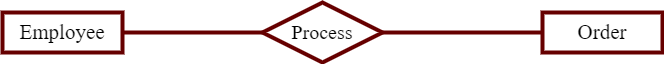

The diagram above was exported from draw.io. Its source (the exported page's mxGraphModel, read from the mxfile embedded in the PNG):
<mxGraphModel dx="1108" dy="563" grid="1" gridSize="10" guides="1" tooltips="1" connect="1" arrows="1" fold="1" page="1" pageScale="1" pageWidth="850" pageHeight="1100" math="0" shadow="0">
  <root>
    <mxCell id="0" />
    <mxCell id="1" parent="0" />
    <mxCell id="kx33jP3QHUa9zg0eXjeU-1" value="&lt;font face=&quot;Times New Roman&quot; style=&quot;font-size: 21px;&quot;&gt;Order&lt;/font&gt;" style="whiteSpace=wrap;html=1;align=center;strokeWidth=4;strokeColor=#660000;" parent="1" vertex="1">
      <mxGeometry x="20" y="200" width="120" height="40" as="geometry" />
    </mxCell>
    <mxCell id="kx33jP3QHUa9zg0eXjeU-2" value="&lt;font face=&quot;Times New Roman&quot; style=&quot;font-size: 21px;&quot;&gt;Order Detail&lt;/font&gt;" style="whiteSpace=wrap;html=1;align=center;strokeWidth=4;strokeColor=#660000;" parent="1" vertex="1">
      <mxGeometry x="560" y="200" width="120" height="40" as="geometry" />
    </mxCell>
    <mxCell id="kx33jP3QHUa9zg0eXjeU-3" style="rounded=0;orthogonalLoop=1;jettySize=auto;html=1;fontSize=18;endArrow=none;endFill=0;strokeWidth=4;strokeColor=#660000;" parent="1" source="kx33jP3QHUa9zg0eXjeU-5" target="kx33jP3QHUa9zg0eXjeU-2" edge="1">
      <mxGeometry relative="1" as="geometry" />
    </mxCell>
    <mxCell id="kx33jP3QHUa9zg0eXjeU-4" style="edgeStyle=none;rounded=0;orthogonalLoop=1;jettySize=auto;html=1;fontSize=18;endArrow=none;endFill=0;strokeWidth=4;strokeColor=#660000;" parent="1" source="kx33jP3QHUa9zg0eXjeU-5" target="kx33jP3QHUa9zg0eXjeU-1" edge="1">
      <mxGeometry relative="1" as="geometry" />
    </mxCell>
    <mxCell id="kx33jP3QHUa9zg0eXjeU-5" value="&lt;font style=&quot;font-size: 21px;&quot; face=&quot;Times New Roman&quot;&gt;Has&lt;/font&gt;" style="shape=rhombus;perimeter=rhombusPerimeter;whiteSpace=wrap;html=1;align=center;fontSize=18;strokeWidth=4;strokeColor=#660000;" parent="1" vertex="1">
      <mxGeometry x="310" y="190" width="120" height="60" as="geometry" />
    </mxCell>
  </root>
</mxGraphModel>